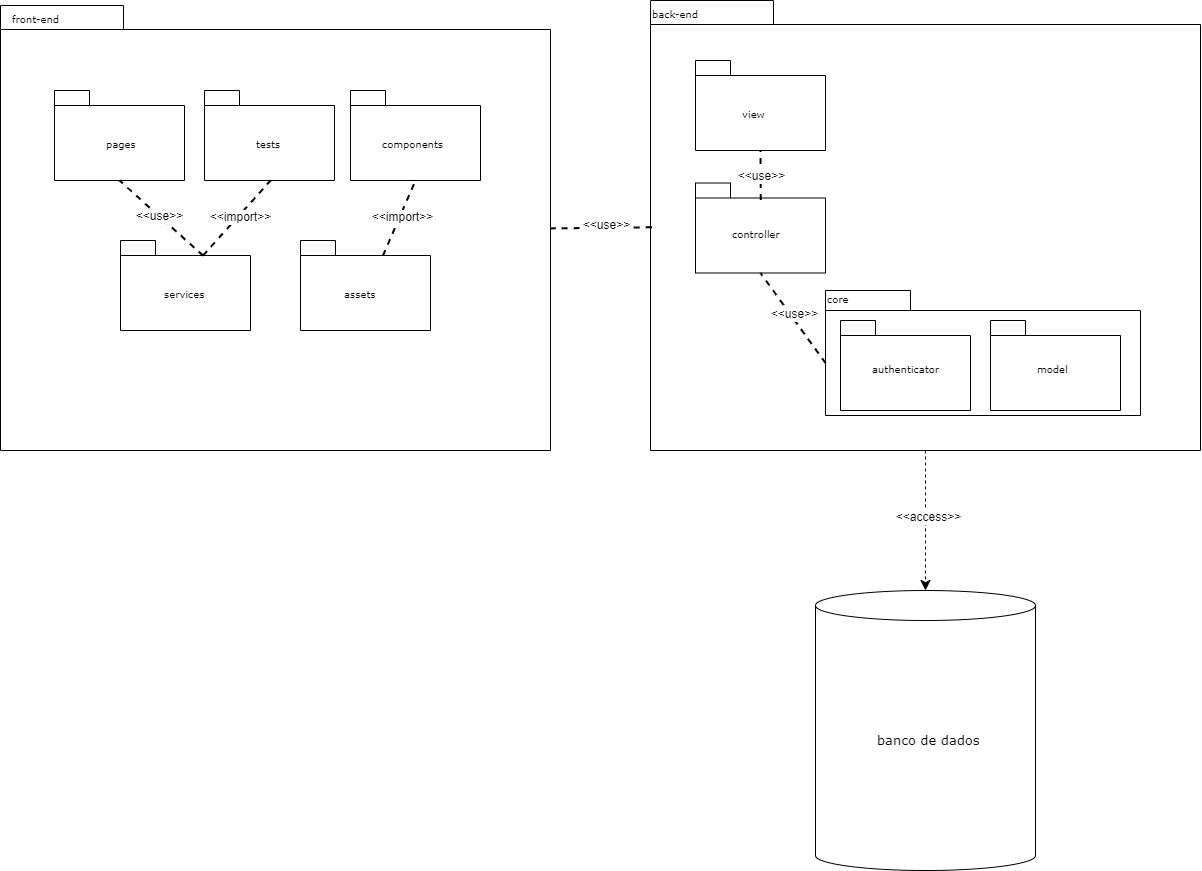

The diagram above was exported from draw.io. Its source (the exported page's mxGraphModel, read from the mxfile embedded in the PNG):
<mxGraphModel dx="1793" dy="933" grid="1" gridSize="10" guides="1" tooltips="1" connect="1" arrows="1" fold="1" page="1" pageScale="1" pageWidth="827" pageHeight="1169" background="none" math="0" shadow="0">
  <root>
    <mxCell id="0" />
    <mxCell id="1" parent="0" />
    <mxCell id="6e0c8c40b5770093-33" value="" style="shape=folder;fontStyle=1;spacingTop=10;tabWidth=123;tabHeight=24;tabPosition=left;html=1;rounded=0;shadow=0;comic=0;labelBackgroundColor=none;strokeColor=#000000;strokeWidth=1;fillColor=#ffffff;fontFamily=Verdana;fontSize=10;fontColor=#000000;align=center;" parent="1" vertex="1">
      <mxGeometry x="80" y="175" width="550" height="445" as="geometry" />
    </mxCell>
    <mxCell id="1HI-epMUbwbVN_AMH3rq-39" value="" style="shape=folder;fontStyle=1;spacingTop=10;tabWidth=35;tabHeight=15;tabPosition=left;html=1;rounded=0;shadow=0;comic=0;labelBackgroundColor=none;strokeColor=#000000;strokeWidth=1;fillColor=#ffffff;fontFamily=Verdana;fontSize=10;fontColor=#000000;align=center;" vertex="1" parent="1">
      <mxGeometry x="380" y="410" width="130" height="90" as="geometry" />
    </mxCell>
    <mxCell id="6e0c8c40b5770093-64" style="edgeStyle=elbowEdgeStyle;rounded=0;html=1;entryX=0.559;entryY=0.251;entryPerimeter=0;dashed=1;labelBackgroundColor=none;startFill=0;endArrow=open;endFill=0;endSize=10;fontFamily=Verdana;fontSize=10;" parent="1" source="6e0c8c40b5770093-42" edge="1">
      <mxGeometry relative="1" as="geometry">
        <mxPoint x="710.1079999999997" y="642.0699999999999" as="targetPoint" />
      </mxGeometry>
    </mxCell>
    <mxCell id="6e0c8c40b5770093-65" style="edgeStyle=none;rounded=0;html=1;dashed=1;labelBackgroundColor=none;startFill=0;endArrow=open;endFill=0;endSize=10;fontFamily=Verdana;fontSize=10;entryX=-0.003;entryY=0.411;entryPerimeter=0;" parent="1" source="6e0c8c40b5770093-42" edge="1">
      <mxGeometry relative="1" as="geometry">
        <mxPoint x="799.164" y="653.2699999999998" as="targetPoint" />
      </mxGeometry>
    </mxCell>
    <mxCell id="1HI-epMUbwbVN_AMH3rq-1" value="" style="shape=folder;fontStyle=1;spacingTop=10;tabWidth=123;tabHeight=24;tabPosition=left;html=1;rounded=0;shadow=0;comic=0;labelBackgroundColor=none;strokeColor=#000000;strokeWidth=1;fillColor=#ffffff;fontFamily=Verdana;fontSize=10;fontColor=#000000;align=center;" vertex="1" parent="1">
      <mxGeometry x="730" y="170" width="550" height="450" as="geometry" />
    </mxCell>
    <mxCell id="1HI-epMUbwbVN_AMH3rq-3" value="front-end" style="text;html=1;align=left;verticalAlign=top;spacingTop=-4;fontSize=10;fontFamily=Verdana" vertex="1" parent="1">
      <mxGeometry x="90" y="180" width="130" height="20" as="geometry" />
    </mxCell>
    <mxCell id="1HI-epMUbwbVN_AMH3rq-4" value="back-end&lt;div&gt;&lt;br&gt;&lt;/div&gt;" style="text;html=1;align=left;verticalAlign=top;spacingTop=-4;fontSize=10;fontFamily=Verdana" vertex="1" parent="1">
      <mxGeometry x="730" y="175" width="130" height="20" as="geometry" />
    </mxCell>
    <mxCell id="1HI-epMUbwbVN_AMH3rq-21" value="" style="shape=folder;fontStyle=1;spacingTop=10;tabWidth=35;tabHeight=15;tabPosition=left;html=1;rounded=0;shadow=0;comic=0;labelBackgroundColor=none;strokeColor=#000000;strokeWidth=1;fillColor=#ffffff;fontFamily=Verdana;fontSize=10;fontColor=#000000;align=center;" vertex="1" parent="1">
      <mxGeometry x="200" y="410" width="130" height="90" as="geometry" />
    </mxCell>
    <mxCell id="1HI-epMUbwbVN_AMH3rq-38" value="" style="shape=folder;fontStyle=1;spacingTop=10;tabWidth=35;tabHeight=15;tabPosition=left;html=1;rounded=0;shadow=0;comic=0;labelBackgroundColor=none;strokeColor=#000000;strokeWidth=1;fillColor=#ffffff;fontFamily=Verdana;fontSize=10;fontColor=#000000;align=center;" vertex="1" parent="1">
      <mxGeometry x="430" y="260" width="130" height="90" as="geometry" />
    </mxCell>
    <mxCell id="1HI-epMUbwbVN_AMH3rq-40" value="" style="shape=folder;fontStyle=1;spacingTop=10;tabWidth=35;tabHeight=15;tabPosition=left;html=1;rounded=0;shadow=0;comic=0;labelBackgroundColor=none;strokeColor=#000000;strokeWidth=1;fillColor=#ffffff;fontFamily=Verdana;fontSize=10;fontColor=#000000;align=center;" vertex="1" parent="1">
      <mxGeometry x="284" y="260" width="130" height="90" as="geometry" />
    </mxCell>
    <mxCell id="1HI-epMUbwbVN_AMH3rq-41" value="" style="shape=folder;fontStyle=1;spacingTop=10;tabWidth=35;tabHeight=15;tabPosition=left;html=1;rounded=0;shadow=0;comic=0;labelBackgroundColor=none;strokeColor=#000000;strokeWidth=1;fillColor=#ffffff;fontFamily=Verdana;fontSize=10;fontColor=#000000;align=center;" vertex="1" parent="1">
      <mxGeometry x="134" y="260" width="130" height="90" as="geometry" />
    </mxCell>
    <mxCell id="1HI-epMUbwbVN_AMH3rq-42" style="edgeStyle=none;curved=1;rounded=0;orthogonalLoop=1;jettySize=auto;html=1;exitX=1;exitY=0.5;exitDx=0;exitDy=0;fontSize=12;startSize=8;endSize=8;" edge="1" parent="1" source="1HI-epMUbwbVN_AMH3rq-14" target="1HI-epMUbwbVN_AMH3rq-14">
      <mxGeometry relative="1" as="geometry" />
    </mxCell>
    <mxCell id="1HI-epMUbwbVN_AMH3rq-10" value="components" style="text;html=1;align=left;verticalAlign=top;spacingTop=-4;fontSize=10;fontFamily=Verdana" vertex="1" parent="1">
      <mxGeometry x="460" y="305" width="100" height="20" as="geometry" />
    </mxCell>
    <mxCell id="1HI-epMUbwbVN_AMH3rq-12" value="pages" style="text;html=1;align=left;verticalAlign=top;spacingTop=-4;fontSize=10;fontFamily=Verdana" vertex="1" parent="1">
      <mxGeometry x="184" y="305" width="35" height="20" as="geometry" />
    </mxCell>
    <mxCell id="1HI-epMUbwbVN_AMH3rq-22" value="services" style="text;html=1;align=left;verticalAlign=top;spacingTop=-4;fontSize=10;fontFamily=Verdana" vertex="1" parent="1">
      <mxGeometry x="242" y="455" width="46" height="20" as="geometry" />
    </mxCell>
    <mxCell id="1HI-epMUbwbVN_AMH3rq-14" value="tests" style="text;html=1;align=left;verticalAlign=top;spacingTop=-4;fontSize=10;fontFamily=Verdana" vertex="1" parent="1">
      <mxGeometry x="334" y="305" width="30" height="20" as="geometry" />
    </mxCell>
    <mxCell id="1HI-epMUbwbVN_AMH3rq-18" value="assets" style="text;html=1;align=left;verticalAlign=top;spacingTop=-4;fontSize=10;fontFamily=Verdana" vertex="1" parent="1">
      <mxGeometry x="422" y="455" width="46" height="20" as="geometry" />
    </mxCell>
    <mxCell id="1HI-epMUbwbVN_AMH3rq-46" value="" style="endArrow=none;dashed=1;html=1;strokeWidth=2;rounded=0;fontSize=12;startSize=8;endSize=8;curved=1;exitX=0;exitY=0;exitDx=82.5;exitDy=15;exitPerimeter=0;entryX=0.5;entryY=1;entryDx=0;entryDy=0;entryPerimeter=0;" edge="1" parent="1" source="1HI-epMUbwbVN_AMH3rq-21" target="1HI-epMUbwbVN_AMH3rq-41">
      <mxGeometry width="50" height="50" relative="1" as="geometry">
        <mxPoint x="380" y="330" as="sourcePoint" />
        <mxPoint x="430" y="280" as="targetPoint" />
      </mxGeometry>
    </mxCell>
    <mxCell id="1HI-epMUbwbVN_AMH3rq-48" value="&amp;lt;&amp;lt;use&amp;gt;&amp;gt;" style="edgeLabel;html=1;align=center;verticalAlign=middle;resizable=0;points=[];fontSize=12;" vertex="1" connectable="0" parent="1HI-epMUbwbVN_AMH3rq-46">
      <mxGeometry x="0.0535" relative="1" as="geometry">
        <mxPoint as="offset" />
      </mxGeometry>
    </mxCell>
    <mxCell id="1HI-epMUbwbVN_AMH3rq-47" value="" style="endArrow=none;dashed=1;html=1;strokeWidth=2;rounded=0;fontSize=12;startSize=8;endSize=8;curved=1;exitX=0;exitY=0;exitDx=82.5;exitDy=15;exitPerimeter=0;entryX=0.508;entryY=1;entryDx=0;entryDy=0;entryPerimeter=0;" edge="1" parent="1" source="1HI-epMUbwbVN_AMH3rq-21" target="1HI-epMUbwbVN_AMH3rq-40">
      <mxGeometry width="50" height="50" relative="1" as="geometry">
        <mxPoint x="380" y="330" as="sourcePoint" />
        <mxPoint x="430" y="280" as="targetPoint" />
      </mxGeometry>
    </mxCell>
    <mxCell id="1HI-epMUbwbVN_AMH3rq-49" value="&amp;lt;&amp;lt;import&amp;gt;&amp;gt;" style="edgeLabel;html=1;align=center;verticalAlign=middle;resizable=0;points=[];fontSize=12;" vertex="1" connectable="0" parent="1HI-epMUbwbVN_AMH3rq-47">
      <mxGeometry x="0.0383" y="-1" relative="1" as="geometry">
        <mxPoint x="1" as="offset" />
      </mxGeometry>
    </mxCell>
    <mxCell id="1HI-epMUbwbVN_AMH3rq-50" value="" style="endArrow=none;dashed=1;html=1;strokeWidth=2;rounded=0;fontSize=12;startSize=8;endSize=8;curved=1;exitX=0;exitY=0;exitDx=82.5;exitDy=15;exitPerimeter=0;entryX=0.5;entryY=1;entryDx=0;entryDy=0;entryPerimeter=0;" edge="1" parent="1" source="1HI-epMUbwbVN_AMH3rq-39" target="1HI-epMUbwbVN_AMH3rq-38">
      <mxGeometry width="50" height="50" relative="1" as="geometry">
        <mxPoint x="430" y="435" as="sourcePoint" />
        <mxPoint x="497" y="360" as="targetPoint" />
      </mxGeometry>
    </mxCell>
    <mxCell id="1HI-epMUbwbVN_AMH3rq-51" value="&amp;lt;&amp;lt;import&amp;gt;&amp;gt;" style="edgeLabel;html=1;align=center;verticalAlign=middle;resizable=0;points=[];fontSize=12;" vertex="1" connectable="0" parent="1HI-epMUbwbVN_AMH3rq-50">
      <mxGeometry x="0.0383" y="-1" relative="1" as="geometry">
        <mxPoint x="1" as="offset" />
      </mxGeometry>
    </mxCell>
    <mxCell id="1HI-epMUbwbVN_AMH3rq-52" value="" style="shape=folder;fontStyle=1;spacingTop=10;tabWidth=35;tabHeight=15;tabPosition=left;html=1;rounded=0;shadow=0;comic=0;labelBackgroundColor=none;strokeColor=#000000;strokeWidth=1;fillColor=#ffffff;fontFamily=Verdana;fontSize=10;fontColor=#000000;align=center;" vertex="1" parent="1">
      <mxGeometry x="775" y="230" width="130" height="90" as="geometry" />
    </mxCell>
    <mxCell id="1HI-epMUbwbVN_AMH3rq-26" value="view" style="text;html=1;align=left;verticalAlign=top;spacingTop=-4;fontSize=10;fontFamily=Verdana" vertex="1" parent="1">
      <mxGeometry x="820" y="275" width="40" height="20" as="geometry" />
    </mxCell>
    <mxCell id="1HI-epMUbwbVN_AMH3rq-53" value="" style="shape=folder;fontStyle=1;spacingTop=10;tabWidth=35;tabHeight=15;tabPosition=left;html=1;rounded=0;shadow=0;comic=0;labelBackgroundColor=none;strokeColor=#000000;strokeWidth=1;fillColor=#ffffff;fontFamily=Verdana;fontSize=10;fontColor=#000000;align=center;" vertex="1" parent="1">
      <mxGeometry x="775" y="352.5" width="130" height="90" as="geometry" />
    </mxCell>
    <mxCell id="1HI-epMUbwbVN_AMH3rq-28" value="controller" style="text;html=1;align=left;verticalAlign=top;spacingTop=-4;fontSize=10;fontFamily=Verdana" vertex="1" parent="1">
      <mxGeometry x="810" y="395" width="50" height="20" as="geometry" />
    </mxCell>
    <mxCell id="1HI-epMUbwbVN_AMH3rq-54" value="" style="endArrow=none;dashed=1;html=1;strokeWidth=2;rounded=0;fontSize=12;startSize=8;endSize=8;curved=1;entryX=0.5;entryY=1;entryDx=0;entryDy=0;entryPerimeter=0;exitX=0.502;exitY=0.188;exitDx=0;exitDy=0;exitPerimeter=0;" edge="1" parent="1" source="1HI-epMUbwbVN_AMH3rq-53" target="1HI-epMUbwbVN_AMH3rq-52">
      <mxGeometry width="50" height="50" relative="1" as="geometry">
        <mxPoint x="840" y="370" as="sourcePoint" />
        <mxPoint x="820" y="280" as="targetPoint" />
      </mxGeometry>
    </mxCell>
    <mxCell id="1HI-epMUbwbVN_AMH3rq-55" value="&amp;lt;&amp;lt;use&amp;gt;&amp;gt;" style="edgeLabel;html=1;align=center;verticalAlign=middle;resizable=0;points=[];fontSize=12;" vertex="1" connectable="0" parent="1HI-epMUbwbVN_AMH3rq-54">
      <mxGeometry x="-0.0603" relative="1" as="geometry">
        <mxPoint as="offset" />
      </mxGeometry>
    </mxCell>
    <mxCell id="1HI-epMUbwbVN_AMH3rq-56" value="" style="shape=folder;fontStyle=1;spacingTop=10;tabWidth=85;tabHeight=20;tabPosition=left;html=1;rounded=0;shadow=0;comic=0;labelBackgroundColor=none;strokeColor=#000000;strokeWidth=1;fillColor=#ffffff;fontFamily=Verdana;fontSize=10;fontColor=#000000;align=center;" vertex="1" parent="1">
      <mxGeometry x="905" y="460" width="315" height="125" as="geometry" />
    </mxCell>
    <mxCell id="1HI-epMUbwbVN_AMH3rq-34" value="core" style="text;html=1;align=left;verticalAlign=top;spacingTop=-4;fontSize=10;fontFamily=Verdana" vertex="1" parent="1">
      <mxGeometry x="905" y="460" width="100" height="20" as="geometry" />
    </mxCell>
    <mxCell id="1HI-epMUbwbVN_AMH3rq-57" value="" style="shape=folder;fontStyle=1;spacingTop=10;tabWidth=35;tabHeight=15;tabPosition=left;html=1;rounded=0;shadow=0;comic=0;labelBackgroundColor=none;strokeColor=#000000;strokeWidth=1;fillColor=#ffffff;fontFamily=Verdana;fontSize=10;fontColor=#000000;align=center;" vertex="1" parent="1">
      <mxGeometry x="920" y="490" width="130" height="90" as="geometry" />
    </mxCell>
    <mxCell id="1HI-epMUbwbVN_AMH3rq-58" value="" style="shape=folder;fontStyle=1;spacingTop=10;tabWidth=35;tabHeight=15;tabPosition=left;html=1;rounded=0;shadow=0;comic=0;labelBackgroundColor=none;strokeColor=#000000;strokeWidth=1;fillColor=#ffffff;fontFamily=Verdana;fontSize=10;fontColor=#000000;align=center;" vertex="1" parent="1">
      <mxGeometry x="1070" y="490" width="130" height="90" as="geometry" />
    </mxCell>
    <mxCell id="1HI-epMUbwbVN_AMH3rq-59" value="authenticator" style="text;html=1;align=left;verticalAlign=top;spacingTop=-4;fontSize=10;fontFamily=Verdana" vertex="1" parent="1">
      <mxGeometry x="950" y="530" width="70" height="20" as="geometry" />
    </mxCell>
    <mxCell id="1HI-epMUbwbVN_AMH3rq-60" value="model" style="text;html=1;align=left;verticalAlign=top;spacingTop=-4;fontSize=10;fontFamily=Verdana" vertex="1" parent="1">
      <mxGeometry x="1115" y="530" width="40" height="20" as="geometry" />
    </mxCell>
    <mxCell id="1HI-epMUbwbVN_AMH3rq-61" value="" style="endArrow=none;dashed=1;html=1;strokeWidth=2;rounded=0;fontSize=12;startSize=8;endSize=8;curved=1;entryX=0.5;entryY=1;entryDx=0;entryDy=0;entryPerimeter=0;exitX=0;exitY=0;exitDx=0;exitDy=72.5;exitPerimeter=0;" edge="1" parent="1" source="1HI-epMUbwbVN_AMH3rq-56" target="1HI-epMUbwbVN_AMH3rq-53">
      <mxGeometry width="50" height="50" relative="1" as="geometry">
        <mxPoint x="770" y="330" as="sourcePoint" />
        <mxPoint x="820" y="280" as="targetPoint" />
      </mxGeometry>
    </mxCell>
    <mxCell id="1HI-epMUbwbVN_AMH3rq-62" value="&amp;lt;&amp;lt;use&amp;gt;&amp;gt;" style="edgeLabel;html=1;align=center;verticalAlign=middle;resizable=0;points=[];fontSize=12;" vertex="1" connectable="0" parent="1HI-epMUbwbVN_AMH3rq-61">
      <mxGeometry x="0.0488" y="-3" relative="1" as="geometry">
        <mxPoint as="offset" />
      </mxGeometry>
    </mxCell>
    <mxCell id="1HI-epMUbwbVN_AMH3rq-63" value="" style="endArrow=none;dashed=1;html=1;strokeWidth=2;rounded=0;fontSize=12;startSize=8;endSize=8;curved=1;exitX=0.999;exitY=0.501;exitDx=0;exitDy=0;exitPerimeter=0;entryX=0.003;entryY=0.504;entryDx=0;entryDy=0;entryPerimeter=0;" edge="1" parent="1" source="6e0c8c40b5770093-33" target="1HI-epMUbwbVN_AMH3rq-1">
      <mxGeometry width="50" height="50" relative="1" as="geometry">
        <mxPoint x="820" y="250" as="sourcePoint" />
        <mxPoint x="870" y="200" as="targetPoint" />
      </mxGeometry>
    </mxCell>
    <mxCell id="1HI-epMUbwbVN_AMH3rq-64" value="&amp;lt;&amp;lt;use&amp;gt;&amp;gt;" style="edgeLabel;html=1;align=center;verticalAlign=middle;resizable=0;points=[];fontSize=12;" vertex="1" connectable="0" parent="1HI-epMUbwbVN_AMH3rq-63">
      <mxGeometry x="0.1061" y="3" relative="1" as="geometry">
        <mxPoint as="offset" />
      </mxGeometry>
    </mxCell>
    <mxCell id="1HI-epMUbwbVN_AMH3rq-65" value="" style="shape=cylinder3;whiteSpace=wrap;html=1;boundedLbl=1;backgroundOutline=1;size=15;" vertex="1" parent="1">
      <mxGeometry x="895" y="760" width="220" height="280" as="geometry" />
    </mxCell>
    <mxCell id="1HI-epMUbwbVN_AMH3rq-66" value="&lt;font style=&quot;font-size: 13px;&quot;&gt;banco de dados&lt;/font&gt;" style="text;html=1;align=left;verticalAlign=top;spacingTop=-4;fontSize=10;fontFamily=Verdana" vertex="1" parent="1">
      <mxGeometry x="955" y="900" width="100" height="20" as="geometry" />
    </mxCell>
    <mxCell id="1HI-epMUbwbVN_AMH3rq-67" style="edgeStyle=none;curved=1;rounded=0;orthogonalLoop=1;jettySize=auto;html=1;exitX=0.75;exitY=0;exitDx=0;exitDy=0;fontSize=12;startSize=8;endSize=8;" edge="1" parent="1" source="1HI-epMUbwbVN_AMH3rq-66" target="1HI-epMUbwbVN_AMH3rq-66">
      <mxGeometry relative="1" as="geometry" />
    </mxCell>
    <mxCell id="1HI-epMUbwbVN_AMH3rq-70" style="edgeStyle=none;curved=1;rounded=0;orthogonalLoop=1;jettySize=auto;html=1;exitX=0.5;exitY=1;exitDx=0;exitDy=0;exitPerimeter=0;entryX=0.5;entryY=0;entryDx=0;entryDy=0;entryPerimeter=0;fontSize=12;startSize=8;endSize=8;dashed=1;" edge="1" parent="1" source="1HI-epMUbwbVN_AMH3rq-1" target="1HI-epMUbwbVN_AMH3rq-65">
      <mxGeometry relative="1" as="geometry" />
    </mxCell>
    <mxCell id="1HI-epMUbwbVN_AMH3rq-71" value="&amp;lt;&amp;lt;access&amp;gt;&amp;gt;" style="edgeLabel;html=1;align=center;verticalAlign=middle;resizable=0;points=[];fontSize=12;" vertex="1" connectable="0" parent="1HI-epMUbwbVN_AMH3rq-70">
      <mxGeometry x="-0.0536" y="2" relative="1" as="geometry">
        <mxPoint as="offset" />
      </mxGeometry>
    </mxCell>
  </root>
</mxGraphModel>